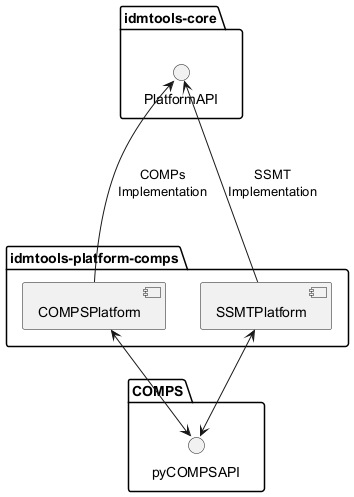

The diagram above was rendered by PlantUML. Its source (embedded in the PNG):
@startuml

package "idmtools-core" as registry {
    () "PlatformAPI" as PlatformAPI
}

package "idmtools-platform-comps" as comps {
    [COMPSPlatform]
    [SSMTPlatform]
}

package "COMPS" as COMPS {
    () "pyCOMPSAPI" as pyCOMPSAPI
}


PlatformAPI <-down-- COMPSPlatform: COMPs\nImplementation
PlatformAPI <-- SSMTPlatform: SSMT\nImplementation
COMPSPlatform <--> pyCOMPSAPI
SSMTPlatform <--> pyCOMPSAPI

@enduml